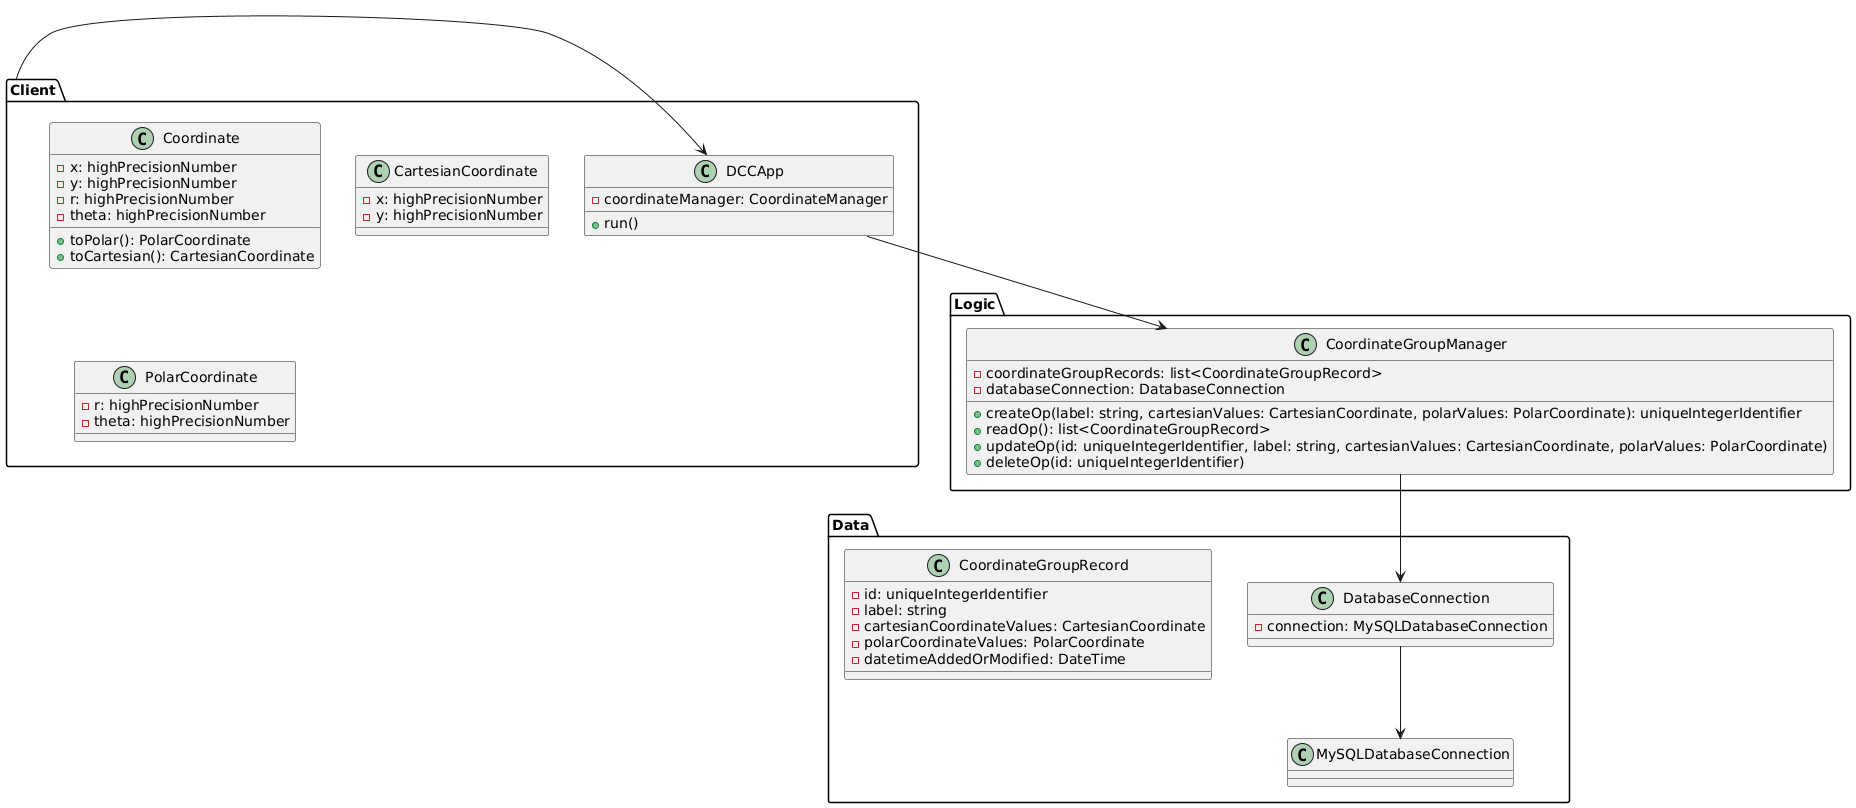

The diagram above was rendered by PlantUML. Its source (embedded in the PNG):
@startuml

package "Client" {
    class DCCApp {
        - coordinateManager: CoordinateManager
        + run()
    }

    class Coordinate {
        - x: highPrecisionNumber
        - y: highPrecisionNumber
        - r: highPrecisionNumber
        - theta: highPrecisionNumber

        + toPolar(): PolarCoordinate
        + toCartesian(): CartesianCoordinate
    }

    class CartesianCoordinate {
        - x: highPrecisionNumber
        - y: highPrecisionNumber
    }

    class PolarCoordinate {
        - r: highPrecisionNumber
        - theta: highPrecisionNumber
    }
}

package "Data" {
    class DatabaseConnection {
        - connection: MySQLDatabaseConnection
    }

    class CoordinateGroupRecord {
        - id: uniqueIntegerIdentifier
        - label: string
        - cartesianCoordinateValues: CartesianCoordinate
        - polarCoordinateValues: PolarCoordinate
        - datetimeAddedOrModified: DateTime
    }

    class MySQLDatabaseConnection {
    }
}

package "Logic" {
    class CoordinateGroupManager {
        - coordinateGroupRecords: list<CoordinateGroupRecord>
        - databaseConnection: DatabaseConnection

        + createOp(label: string, cartesianValues: CartesianCoordinate, polarValues: PolarCoordinate): uniqueIntegerIdentifier
        + readOp(): list<CoordinateGroupRecord>
        + updateOp(id: uniqueIntegerIdentifier, label: string, cartesianValues: CartesianCoordinate, polarValues: PolarCoordinate)
        + deleteOp(id: uniqueIntegerIdentifier)
    }
}

Client -> DCCApp
DCCApp --> CoordinateGroupManager
Logic.CoordinateGroupManager --> Data.DatabaseConnection
Data.DatabaseConnection --> MySQLDatabaseConnection

@enduml